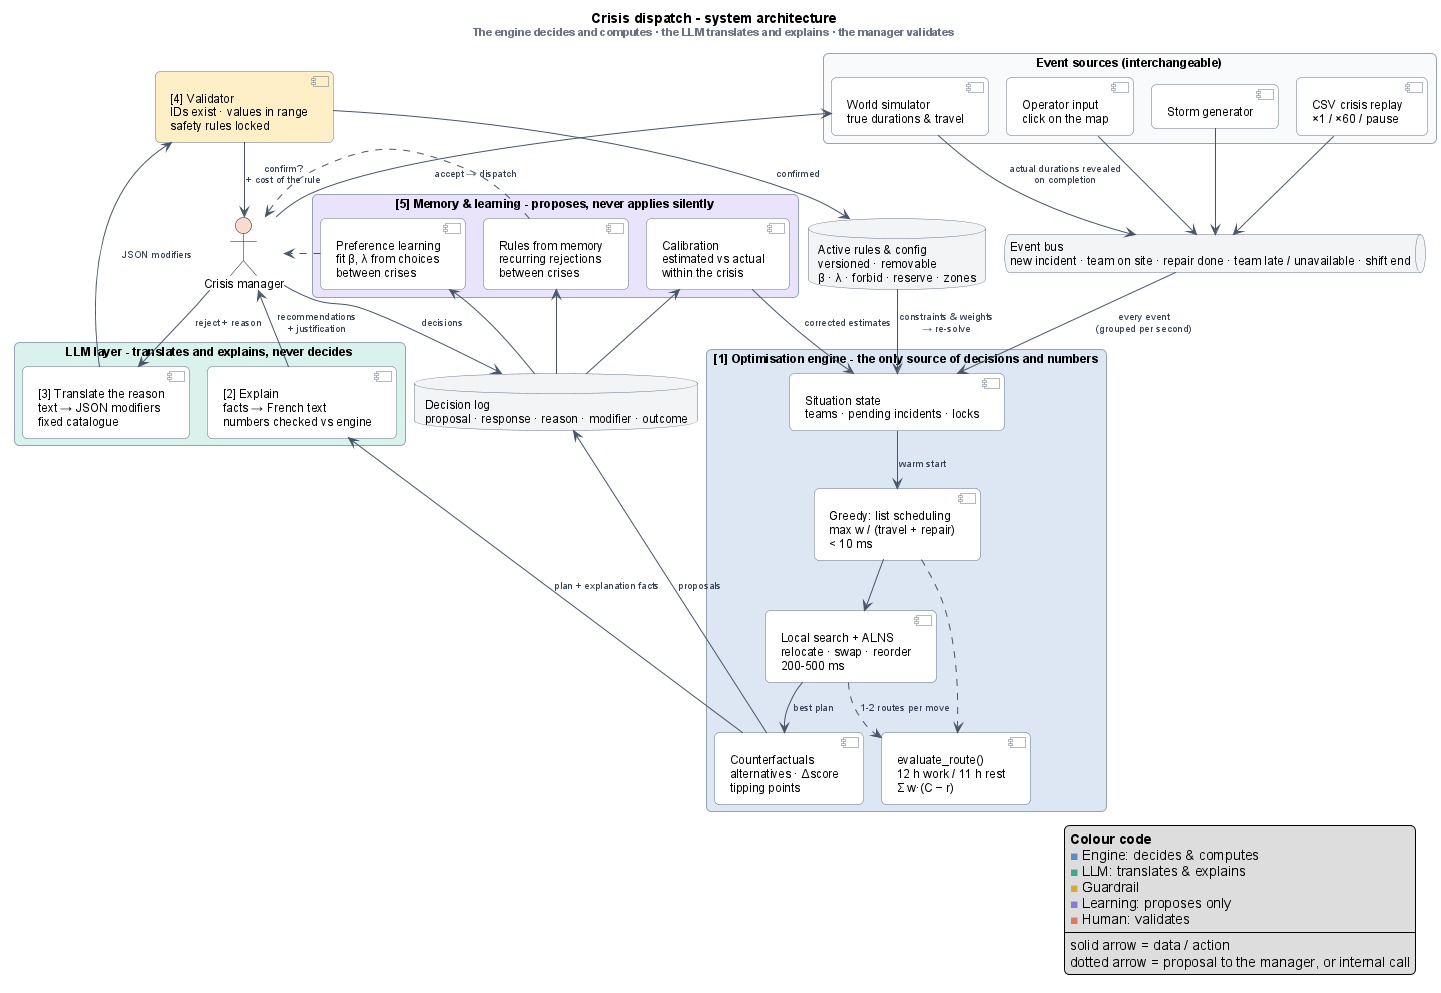

The diagram above was rendered by PlantUML. Its source (embedded in the PNG):
@startuml architecture
' Défi Enedis - crisis dispatch: system architecture
' Render: java -jar ../tools/plantuml.jar -charset UTF-8 -tpng architecture.puml
!pragma layout smetana
top to bottom direction

skinparam defaultFontName Arial
skinparam defaultFontSize 12
skinparam shadowing false
skinparam roundCorner 10
skinparam nodesep 40
skinparam ranksep 55
skinparam ArrowColor #475569
skinparam ArrowFontSize 10
skinparam ArrowFontColor #334155
skinparam rectangle {
  BorderColor #94A3B8
  FontStyle bold
}
skinparam component {
  BorderColor #64748B
  BackgroundColor #FFFFFF
  FontStyle plain
}
skinparam database {
  BorderColor #64748B
  BackgroundColor #F3F4F6
}
skinparam queue {
  BorderColor #64748B
  BackgroundColor #F3F4F6
}

title Crisis dispatch - system architecture\n<size:11><color:#6B7280>The engine decides and computes · the LLM translates and explains · the manager validates</color></size>

rectangle "Event sources (interchangeable)" as SRC #F8FAFC {
  component "CSV crisis replay\n×1 / ×60 / pause" as CSV
  component "Operator input\nclick on the map" as OPIN
  component "Storm generator" as GEN
  component "World simulator\ntrue durations & travel" as WORLD
}

queue "Event bus\nnew incident · team on site · repair done · team late / unavailable · shift end" as BUS

rectangle "[1] Optimisation engine - the only source of decisions and numbers" as ENG #DCE7F3 {
  component "Situation state\nteams · pending incidents · locks" as STATE
  component "Greedy: list scheduling\nmax w / (travel + repair)\n< 10 ms" as GREEDY
  component "Local search + ALNS\nrelocate · swap · reorder\n200-500 ms" as LS
  component "evaluate_route()\n12 h work / 11 h rest\nΣ w·(C − r)" as EVAL
  component "Counterfactuals\nalternatives · Δscore\ntipping points" as CF
}

rectangle "LLM layer - translates and explains, never decides" as LLM #D9F2EC {
  component "[2] Explain\nfacts → French text\nnumbers checked vs engine" as LLMX
  component "[3] Translate the reason\ntext → JSON modifiers\nfixed catalogue" as LLMT
}

actor "Crisis manager" as MGR #FAD9CF

component "[4] Validator\nIDs exist · values in range\nsafety rules locked" as VAL #FFEFC7

database "Active rules & config\nversioned · removable\nβ · λ · forbid · reserve · zones" as RULES

database "Decision log\nproposal · response · reason · modifier · outcome" as LOG

rectangle "[5] Memory & learning - proposes, never applies silently" as LEARN #E9E4FB {
  component "Calibration\nestimated vs actual\nwithin the crisis" as CAL
  component "Rules from memory\nrecurring rejections\nbetween crises" as MEMR
  component "Preference learning\nfit β, λ from choices\nbetween crises" as PREF
}

' ---------- live loop
CSV --> BUS
OPIN --> BUS
GEN --> BUS
WORLD --> BUS : actual durations revealed\non completion
BUS --> STATE : every event\n(grouped per second)

STATE --> GREEDY : warm start
GREEDY --> LS
LS --> CF : best plan
GREEDY ..> EVAL
LS ..> EVAL : 1-2 routes per move

CF --> LLMX : plan + explanation facts
LLMX --> MGR : recommendations\n+ justification
MGR --> WORLD : accept → dispatch
MGR --> LLMT : reject + reason
LLMT --> VAL : JSON modifiers
VAL --> MGR : confirm?\n+ cost of the rule
VAL --> RULES : confirmed
RULES --> STATE : constraints & weights\n→ re-solve

' ---------- learning loop
MGR --> LOG : decisions
CF --> LOG : proposals
LOG --> CAL
LOG --> MEMR
LOG --> PREF
CAL --> STATE : corrected estimates
MEMR ..> MGR
PREF ..> MGR

legend right
  <b>Colour code</b>
  <color:#5B8DC9>■</color> Engine: decides & computes
  <color:#3FA98E>■</color> LLM: translates & explains
  <color:#E0A82E>■</color> Guardrail
  <color:#8B7BD8>■</color> Learning: proposes only
  <color:#E07A5F>■</color> Human: validates
  ----
  solid arrow = data / action
  dotted arrow = proposal to the manager, or internal call
endlegend
@enduml